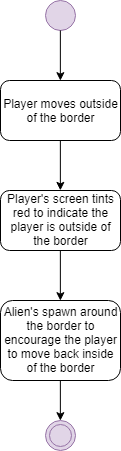

The diagram above was exported from draw.io. Its source (the exported page's mxGraphModel, read from the mxfile embedded in the PNG):
<mxGraphModel dx="577" dy="333" grid="1" gridSize="10" guides="1" tooltips="1" connect="1" arrows="1" fold="1" page="1" pageScale="1" pageWidth="850" pageHeight="1100" math="0" shadow="0">
  <root>
    <mxCell id="0" />
    <mxCell id="1" parent="0" />
    <mxCell id="BSVzRtW5IC0FHAvpTzKZ-1" value="Player moves outside of the border" style="rounded=1;whiteSpace=wrap;html=1;" vertex="1" parent="1">
      <mxGeometry x="310" y="120" width="120" height="60" as="geometry" />
    </mxCell>
    <mxCell id="BSVzRtW5IC0FHAvpTzKZ-2" value="" style="ellipse;whiteSpace=wrap;html=1;aspect=fixed;rounded=0;glass=0;fillColor=#e1d5e7;strokeColor=#9673a6;" vertex="1" parent="1">
      <mxGeometry x="355" y="40" width="30" height="30" as="geometry" />
    </mxCell>
    <mxCell id="BSVzRtW5IC0FHAvpTzKZ-3" value="" style="endArrow=classic;html=1;exitX=0.5;exitY=1;exitDx=0;exitDy=0;entryX=0.5;entryY=0;entryDx=0;entryDy=0;" edge="1" parent="1" source="BSVzRtW5IC0FHAvpTzKZ-2" target="BSVzRtW5IC0FHAvpTzKZ-1">
      <mxGeometry width="50" height="50" relative="1" as="geometry">
        <mxPoint x="240" y="230" as="sourcePoint" />
        <mxPoint x="290" y="180" as="targetPoint" />
      </mxGeometry>
    </mxCell>
    <mxCell id="BSVzRtW5IC0FHAvpTzKZ-5" value="Player's screen tints red to indicate the player is outside of the border" style="rounded=1;whiteSpace=wrap;html=1;" vertex="1" parent="1">
      <mxGeometry x="310" y="230" width="120" height="60" as="geometry" />
    </mxCell>
    <mxCell id="BSVzRtW5IC0FHAvpTzKZ-6" value="" style="endArrow=classic;html=1;exitX=0.5;exitY=1;exitDx=0;exitDy=0;entryX=0.5;entryY=0;entryDx=0;entryDy=0;" edge="1" parent="1" source="BSVzRtW5IC0FHAvpTzKZ-1" target="BSVzRtW5IC0FHAvpTzKZ-5">
      <mxGeometry width="50" height="50" relative="1" as="geometry">
        <mxPoint x="300" y="360" as="sourcePoint" />
        <mxPoint x="350" y="310" as="targetPoint" />
      </mxGeometry>
    </mxCell>
    <mxCell id="BSVzRtW5IC0FHAvpTzKZ-7" value="Alien's spawn around the border to encourage the player to move back inside of the border" style="rounded=1;whiteSpace=wrap;html=1;" vertex="1" parent="1">
      <mxGeometry x="310" y="340" width="120" height="80" as="geometry" />
    </mxCell>
    <mxCell id="BSVzRtW5IC0FHAvpTzKZ-8" value="" style="endArrow=classic;html=1;exitX=0.5;exitY=1;exitDx=0;exitDy=0;entryX=0.5;entryY=0;entryDx=0;entryDy=0;" edge="1" parent="1" source="BSVzRtW5IC0FHAvpTzKZ-5" target="BSVzRtW5IC0FHAvpTzKZ-7">
      <mxGeometry width="50" height="50" relative="1" as="geometry">
        <mxPoint x="250" y="430" as="sourcePoint" />
        <mxPoint x="300" y="380" as="targetPoint" />
      </mxGeometry>
    </mxCell>
    <mxCell id="BSVzRtW5IC0FHAvpTzKZ-10" value="" style="ellipse;shape=doubleEllipse;whiteSpace=wrap;html=1;aspect=fixed;rounded=0;glass=0;fillColor=#e1d5e7;strokeColor=#9673a6;" vertex="1" parent="1">
      <mxGeometry x="355" y="460" width="30" height="30" as="geometry" />
    </mxCell>
    <mxCell id="BSVzRtW5IC0FHAvpTzKZ-11" value="" style="endArrow=classic;html=1;exitX=0.5;exitY=1;exitDx=0;exitDy=0;entryX=0.5;entryY=0;entryDx=0;entryDy=0;" edge="1" parent="1" source="BSVzRtW5IC0FHAvpTzKZ-7" target="BSVzRtW5IC0FHAvpTzKZ-10">
      <mxGeometry width="50" height="50" relative="1" as="geometry">
        <mxPoint x="300" y="530" as="sourcePoint" />
        <mxPoint x="350" y="480" as="targetPoint" />
      </mxGeometry>
    </mxCell>
  </root>
</mxGraphModel>